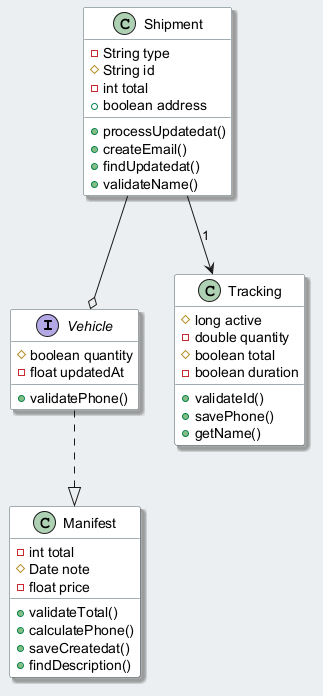

The diagram above was rendered by PlantUML. Its source (embedded in the PNG):
@startuml
skinparam backgroundColor #ECEFF1
skinparam classBackgroundColor #FFFFFF
skinparam classBorderColor #455A64
skinparam shadowing true
interface Vehicle {
  #boolean quantity
  -float updatedAt
  +validatePhone()
}
class Manifest {
  -int total
  #Date note
  -float price
  +validateTotal()
  +calculatePhone()
  +saveCreatedat()
  +findDescription()
}
class Tracking {
  #long active
  -double quantity
  #boolean total
  -boolean duration
  +validateId()
  +savePhone()
  +getName()
}
class Shipment {
  -String type
  #String id
  -int total
  +boolean address
  +processUpdatedat()
  +createEmail()
  +findUpdatedat()
  +validateName()
}
Shipment --o Vehicle
Shipment --> Tracking : "1"
Vehicle ..|> Manifest
@enduml